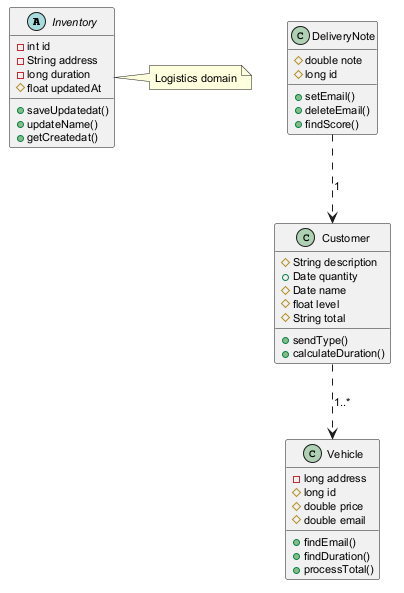

The diagram above was rendered by PlantUML. Its source (embedded in the PNG):
@startuml
skinparam defaultFontSize 11
abstract class Inventory {
  -int id
  -String address
  -long duration
  #float updatedAt
  +saveUpdatedat()
  +updateName()
  +getCreatedat()
}
class Vehicle {
  -long address
  #long id
  #double price
  #double email
  +findEmail()
  +findDuration()
  +processTotal()
}
class Customer {
  #String description
  +Date quantity
  #Date name
  #float level
  #String total
  +sendType()
  +calculateDuration()
}
class DeliveryNote {
  #double note
  #long id
  +setEmail()
  +deleteEmail()
  +findScore()
}
DeliveryNote ..> Customer : "1"
Customer ..> Vehicle : "1..*"
note right of Inventory : Logistics domain
@enduml